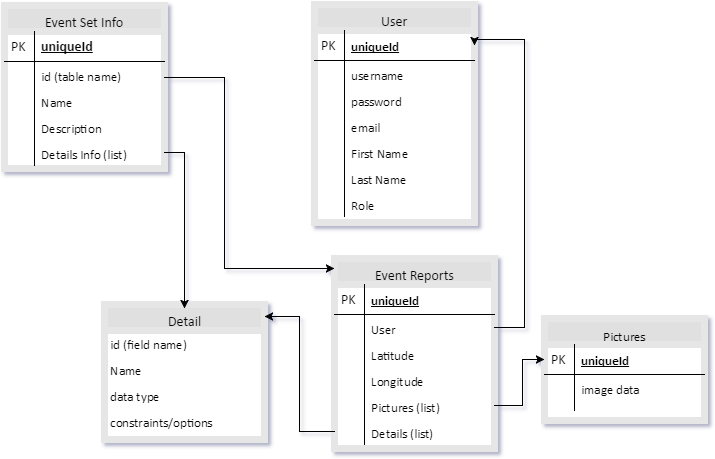

The diagram above was exported from draw.io. Its source (the exported page's mxGraphModel, read from the mxfile embedded in the PNG):
<mxGraphModel dx="794" dy="500" grid="1" gridSize="10" guides="1" tooltips="1" connect="1" arrows="1" fold="1" page="1" pageScale="1" pageWidth="826" pageHeight="1169" background="#ffffff" math="0" shadow="0">
  <root>
    <mxCell id="0" />
    <mxCell id="1" parent="0" />
    <mxCell id="2" value="Event Set Info" style="swimlane;html=1;fontStyle=0;childLayout=stackLayout;horizontal=1;startSize=26;fillColor=#e0e0e0;horizontalStack=0;resizeParent=1;resizeLast=0;collapsible=1;marginBottom=0;swimlaneFillColor=#ffffff;align=center;glass=0;strokeColor=#E6E6E6;strokeWidth=7;fontColor=#000000;fontFamily=Calibri;fontSize=14;" parent="1" vertex="1">
      <mxGeometry x="60" y="67" width="160" height="163" as="geometry">
        <mxRectangle x="60" y="70" width="110" height="26" as="alternateBounds" />
      </mxGeometry>
    </mxCell>
    <mxCell id="3" value="uniqueId" style="shape=partialRectangle;top=0;left=0;right=0;bottom=1;html=1;align=left;verticalAlign=middle;fillColor=none;spacingLeft=34;spacingRight=4;whiteSpace=wrap;overflow=hidden;rotatable=0;points=[[0,0.5],[1,0.5]];portConstraint=eastwest;dropTarget=0;fontStyle=5;fontFamily=Calibri;fontSize=14;" parent="2" vertex="1">
      <mxGeometry y="26" width="160" height="30" as="geometry" />
    </mxCell>
    <mxCell id="4" value="PK" style="shape=partialRectangle;top=0;left=0;bottom=0;html=1;fillColor=none;align=left;verticalAlign=middle;spacingLeft=4;spacingRight=4;whiteSpace=wrap;overflow=hidden;rotatable=0;points=[];portConstraint=eastwest;part=1;fontFamily=Calibri;fontSize=14;" parent="3" vertex="1" connectable="0">
      <mxGeometry width="30" height="30" as="geometry" />
    </mxCell>
    <mxCell id="5" value="id (table name)" style="shape=partialRectangle;top=0;left=0;right=0;bottom=0;html=1;align=left;verticalAlign=top;fillColor=none;spacingLeft=34;spacingRight=4;whiteSpace=wrap;overflow=hidden;rotatable=0;points=[[0,0.5],[1,0.5]];portConstraint=eastwest;dropTarget=0;fontFamily=Calibri;fontSize=13;" parent="2" vertex="1">
      <mxGeometry y="56" width="160" height="26" as="geometry" />
    </mxCell>
    <mxCell id="6" value="" style="shape=partialRectangle;top=0;left=0;bottom=0;html=1;fillColor=none;align=left;verticalAlign=top;spacingLeft=4;spacingRight=4;whiteSpace=wrap;overflow=hidden;rotatable=0;points=[];portConstraint=eastwest;part=1;" parent="5" vertex="1" connectable="0">
      <mxGeometry width="30" height="26" as="geometry" />
    </mxCell>
    <mxCell id="7" value="Name" style="shape=partialRectangle;top=0;left=0;right=0;bottom=0;html=1;align=left;verticalAlign=top;fillColor=none;spacingLeft=34;spacingRight=4;whiteSpace=wrap;overflow=hidden;rotatable=0;points=[[0,0.5],[1,0.5]];portConstraint=eastwest;dropTarget=0;fontFamily=Calibri;fontSize=13;" parent="2" vertex="1">
      <mxGeometry y="82" width="160" height="26" as="geometry" />
    </mxCell>
    <mxCell id="8" value="" style="shape=partialRectangle;top=0;left=0;bottom=0;html=1;fillColor=none;align=left;verticalAlign=top;spacingLeft=4;spacingRight=4;whiteSpace=wrap;overflow=hidden;rotatable=0;points=[];portConstraint=eastwest;part=1;" parent="7" vertex="1" connectable="0">
      <mxGeometry width="30" height="26" as="geometry" />
    </mxCell>
    <mxCell id="9" value="Description" style="shape=partialRectangle;top=0;left=0;right=0;bottom=0;html=1;align=left;verticalAlign=top;fillColor=none;spacingLeft=34;spacingRight=4;whiteSpace=wrap;overflow=hidden;rotatable=0;points=[[0,0.5],[1,0.5]];portConstraint=eastwest;dropTarget=0;fontFamily=Calibri;fontSize=13;" parent="2" vertex="1">
      <mxGeometry y="108" width="160" height="26" as="geometry" />
    </mxCell>
    <mxCell id="10" value="" style="shape=partialRectangle;top=0;left=0;bottom=0;html=1;fillColor=none;align=left;verticalAlign=top;spacingLeft=4;spacingRight=4;whiteSpace=wrap;overflow=hidden;rotatable=0;points=[];portConstraint=eastwest;part=1;" parent="9" vertex="1" connectable="0">
      <mxGeometry width="30" height="26" as="geometry" />
    </mxCell>
    <mxCell id="13" value="User" style="swimlane;html=1;fontStyle=0;childLayout=stackLayout;horizontal=1;startSize=26;fillColor=#e0e0e0;horizontalStack=0;resizeParent=1;resizeLast=0;collapsible=1;marginBottom=0;swimlaneFillColor=#ffffff;align=center;glass=0;strokeColor=#E6E6E6;strokeWidth=7;fontColor=#000000;fontFamily=Calibri;fontSize=14;" parent="1" vertex="1">
      <mxGeometry x="370" y="66" width="160" height="218" as="geometry" />
    </mxCell>
    <mxCell id="14" value="uniqueId" style="shape=partialRectangle;top=0;left=0;right=0;bottom=1;html=1;align=left;verticalAlign=middle;fillColor=none;spacingLeft=34;spacingRight=4;whiteSpace=wrap;overflow=hidden;rotatable=0;points=[[0,0.5],[1,0.5]];portConstraint=eastwest;dropTarget=0;fontStyle=5;fontSize=13;fontFamily=Calibri;" parent="13" vertex="1">
      <mxGeometry y="26" width="160" height="30" as="geometry" />
    </mxCell>
    <mxCell id="15" value="PK" style="shape=partialRectangle;top=0;left=0;bottom=0;html=1;fillColor=none;align=left;verticalAlign=middle;spacingLeft=4;spacingRight=4;whiteSpace=wrap;overflow=hidden;rotatable=0;points=[];portConstraint=eastwest;part=1;fontFamily=Calibri;fontSize=14;" parent="14" vertex="1" connectable="0">
      <mxGeometry width="30" height="30" as="geometry" />
    </mxCell>
    <mxCell id="16" value="username" style="shape=partialRectangle;top=0;left=0;right=0;bottom=0;html=1;align=left;verticalAlign=top;fillColor=none;spacingLeft=34;spacingRight=4;whiteSpace=wrap;overflow=hidden;rotatable=0;points=[[0,0.5],[1,0.5]];portConstraint=eastwest;dropTarget=0;fontSize=13;fontFamily=Calibri;" parent="13" vertex="1">
      <mxGeometry y="56" width="160" height="26" as="geometry" />
    </mxCell>
    <mxCell id="17" value="" style="shape=partialRectangle;top=0;left=0;bottom=0;html=1;fillColor=none;align=left;verticalAlign=top;spacingLeft=4;spacingRight=4;whiteSpace=wrap;overflow=hidden;rotatable=0;points=[];portConstraint=eastwest;part=1;" parent="16" vertex="1" connectable="0">
      <mxGeometry width="30" height="26" as="geometry" />
    </mxCell>
    <mxCell id="18" value="password&lt;div&gt;&lt;br&gt;&lt;/div&gt;" style="shape=partialRectangle;top=0;left=0;right=0;bottom=0;html=1;align=left;verticalAlign=top;fillColor=none;spacingLeft=34;spacingRight=4;whiteSpace=wrap;overflow=hidden;rotatable=0;points=[[0,0.5],[1,0.5]];portConstraint=eastwest;dropTarget=0;fontSize=13;fontFamily=Calibri;" parent="13" vertex="1">
      <mxGeometry y="82" width="160" height="26" as="geometry" />
    </mxCell>
    <mxCell id="19" value="" style="shape=partialRectangle;top=0;left=0;bottom=0;html=1;fillColor=none;align=left;verticalAlign=top;spacingLeft=4;spacingRight=4;whiteSpace=wrap;overflow=hidden;rotatable=0;points=[];portConstraint=eastwest;part=1;" parent="18" vertex="1" connectable="0">
      <mxGeometry width="30" height="26" as="geometry" />
    </mxCell>
    <mxCell id="28" value="email" style="shape=partialRectangle;top=0;left=0;right=0;bottom=0;html=1;align=left;verticalAlign=top;fillColor=none;spacingLeft=34;spacingRight=4;whiteSpace=wrap;overflow=hidden;rotatable=0;points=[[0,0.5],[1,0.5]];portConstraint=eastwest;dropTarget=0;fontSize=13;fontFamily=Calibri;" parent="13" vertex="1">
      <mxGeometry y="108" width="160" height="26" as="geometry" />
    </mxCell>
    <mxCell id="29" value="" style="shape=partialRectangle;top=0;left=0;bottom=0;html=1;fillColor=none;align=left;verticalAlign=top;spacingLeft=4;spacingRight=4;whiteSpace=wrap;overflow=hidden;rotatable=0;points=[];portConstraint=eastwest;part=1;" parent="28" vertex="1" connectable="0">
      <mxGeometry width="30" height="26" as="geometry" />
    </mxCell>
    <mxCell id="30" value="&lt;div&gt;First Name&lt;/div&gt;" style="shape=partialRectangle;top=0;left=0;right=0;bottom=0;html=1;align=left;verticalAlign=top;fillColor=none;spacingLeft=34;spacingRight=4;whiteSpace=wrap;overflow=hidden;rotatable=0;points=[[0,0.5],[1,0.5]];portConstraint=eastwest;dropTarget=0;fontSize=13;fontFamily=Calibri;" parent="13" vertex="1">
      <mxGeometry y="134" width="160" height="26" as="geometry" />
    </mxCell>
    <mxCell id="31" value="" style="shape=partialRectangle;top=0;left=0;bottom=0;html=1;fillColor=none;align=left;verticalAlign=top;spacingLeft=4;spacingRight=4;whiteSpace=wrap;overflow=hidden;rotatable=0;points=[];portConstraint=eastwest;part=1;" parent="30" vertex="1" connectable="0">
      <mxGeometry width="30" height="26" as="geometry" />
    </mxCell>
    <mxCell id="32" value="&lt;div&gt;Last Name&lt;/div&gt;" style="shape=partialRectangle;top=0;left=0;right=0;bottom=0;html=1;align=left;verticalAlign=top;fillColor=none;spacingLeft=34;spacingRight=4;whiteSpace=wrap;overflow=hidden;rotatable=0;points=[[0,0.5],[1,0.5]];portConstraint=eastwest;dropTarget=0;fontSize=13;fontFamily=Calibri;" parent="13" vertex="1">
      <mxGeometry y="160" width="160" height="26" as="geometry" />
    </mxCell>
    <mxCell id="33" value="" style="shape=partialRectangle;top=0;left=0;bottom=0;html=1;fillColor=none;align=left;verticalAlign=top;spacingLeft=4;spacingRight=4;whiteSpace=wrap;overflow=hidden;rotatable=0;points=[];portConstraint=eastwest;part=1;" parent="32" vertex="1" connectable="0">
      <mxGeometry width="30" height="26" as="geometry" />
    </mxCell>
    <mxCell id="34" value="&lt;div&gt;Role&lt;/div&gt;" style="shape=partialRectangle;top=0;left=0;right=0;bottom=0;html=1;align=left;verticalAlign=top;fillColor=none;spacingLeft=34;spacingRight=4;whiteSpace=wrap;overflow=hidden;rotatable=0;points=[[0,0.5],[1,0.5]];portConstraint=eastwest;dropTarget=0;fontSize=13;fontFamily=Calibri;" parent="13" vertex="1">
      <mxGeometry y="186" width="160" height="26" as="geometry" />
    </mxCell>
    <mxCell id="35" value="" style="shape=partialRectangle;top=0;left=0;bottom=0;html=1;fillColor=none;align=left;verticalAlign=top;spacingLeft=4;spacingRight=4;whiteSpace=wrap;overflow=hidden;rotatable=0;points=[];portConstraint=eastwest;part=1;" parent="34" vertex="1" connectable="0">
      <mxGeometry width="30" height="26" as="geometry" />
    </mxCell>
    <mxCell id="36" value="Details Info (list)" style="shape=partialRectangle;top=0;left=0;right=0;bottom=0;html=1;align=left;verticalAlign=top;fillColor=none;spacingLeft=34;spacingRight=4;whiteSpace=wrap;overflow=hidden;rotatable=0;points=[[0,0.5],[1,0.5]];portConstraint=eastwest;dropTarget=0;fontFamily=Calibri;fontSize=13;" parent="1" vertex="1">
      <mxGeometry x="60" y="201" width="160" height="26" as="geometry" />
    </mxCell>
    <mxCell id="37" value="" style="shape=partialRectangle;top=0;left=0;bottom=0;html=1;fillColor=none;align=left;verticalAlign=top;spacingLeft=4;spacingRight=4;whiteSpace=wrap;overflow=hidden;rotatable=0;points=[];portConstraint=eastwest;part=1;" parent="36" vertex="1" connectable="0">
      <mxGeometry width="30" height="26" as="geometry" />
    </mxCell>
    <mxCell id="52" value="Detail" style="swimlane;html=1;fontStyle=0;childLayout=stackLayout;horizontal=1;startSize=26;fillColor=#e0e0e0;horizontalStack=0;resizeParent=1;resizeLast=0;collapsible=1;marginBottom=0;swimlaneFillColor=#ffffff;align=center;glass=0;strokeColor=#E6E6E6;strokeWidth=7;fontColor=#000000;fontFamily=Calibri;fontSize=14;" parent="1" vertex="1">
      <mxGeometry x="160" y="366" width="160" height="135" as="geometry" />
    </mxCell>
    <mxCell id="53" value="id (field name)" style="text;html=1;strokeColor=none;fillColor=none;spacingLeft=4;spacingRight=4;whiteSpace=wrap;overflow=hidden;rotatable=0;points=[[0,0.5],[1,0.5]];portConstraint=eastwest;fontFamily=Calibri;fontSize=13;" parent="52" vertex="1">
      <mxGeometry y="26" width="160" height="26" as="geometry" />
    </mxCell>
    <mxCell id="54" value="Name" style="text;html=1;strokeColor=none;fillColor=none;spacingLeft=4;spacingRight=4;whiteSpace=wrap;overflow=hidden;rotatable=0;points=[[0,0.5],[1,0.5]];portConstraint=eastwest;fontFamily=Calibri;fontSize=13;" parent="52" vertex="1">
      <mxGeometry y="52" width="160" height="26" as="geometry" />
    </mxCell>
    <mxCell id="55" value="data type" style="text;html=1;strokeColor=none;fillColor=none;spacingLeft=4;spacingRight=4;whiteSpace=wrap;overflow=hidden;rotatable=0;points=[[0,0.5],[1,0.5]];portConstraint=eastwest;fontFamily=Calibri;fontSize=13;" parent="52" vertex="1">
      <mxGeometry y="78" width="160" height="26" as="geometry" />
    </mxCell>
    <mxCell id="56" value="constraints/options" style="text;html=1;strokeColor=none;fillColor=none;spacingLeft=4;spacingRight=4;whiteSpace=wrap;overflow=hidden;rotatable=0;points=[[0,0.5],[1,0.5]];portConstraint=eastwest;fontFamily=Calibri;fontSize=13;" parent="52" vertex="1">
      <mxGeometry y="104" width="160" height="26" as="geometry" />
    </mxCell>
    <mxCell id="58" value="Event Reports" style="swimlane;html=1;fontStyle=0;childLayout=stackLayout;horizontal=1;startSize=26;fillColor=#e0e0e0;horizontalStack=0;resizeParent=1;resizeLast=0;collapsible=1;marginBottom=0;swimlaneFillColor=#ffffff;align=center;glass=0;strokeColor=#E6E6E6;strokeWidth=7;fontColor=#000000;fontFamily=Calibri;fontSize=14;" parent="1" vertex="1">
      <mxGeometry x="390" y="320" width="160" height="190" as="geometry" />
    </mxCell>
    <mxCell id="59" value="uniqueId" style="shape=partialRectangle;top=0;left=0;right=0;bottom=1;html=1;align=left;verticalAlign=middle;fillColor=none;spacingLeft=34;spacingRight=4;whiteSpace=wrap;overflow=hidden;rotatable=0;points=[[0,0.5],[1,0.5]];portConstraint=eastwest;dropTarget=0;fontStyle=5;fontFamily=Calibri;fontSize=13;" parent="58" vertex="1">
      <mxGeometry y="26" width="160" height="30" as="geometry" />
    </mxCell>
    <mxCell id="60" value="PK" style="shape=partialRectangle;top=0;left=0;bottom=0;html=1;fillColor=none;align=left;verticalAlign=middle;spacingLeft=4;spacingRight=4;whiteSpace=wrap;overflow=hidden;rotatable=0;points=[];portConstraint=eastwest;part=1;fontFamily=Calibri;fontSize=14;" parent="59" vertex="1" connectable="0">
      <mxGeometry width="30" height="30" as="geometry" />
    </mxCell>
    <mxCell id="61" value="User" style="shape=partialRectangle;top=0;left=0;right=0;bottom=0;html=1;align=left;verticalAlign=top;fillColor=none;spacingLeft=34;spacingRight=4;whiteSpace=wrap;overflow=hidden;rotatable=0;points=[[0,0.5],[1,0.5]];portConstraint=eastwest;dropTarget=0;fontFamily=Calibri;fontSize=13;" parent="58" vertex="1">
      <mxGeometry y="56" width="160" height="26" as="geometry" />
    </mxCell>
    <mxCell id="62" value="" style="shape=partialRectangle;top=0;left=0;bottom=0;html=1;fillColor=none;align=left;verticalAlign=top;spacingLeft=4;spacingRight=4;whiteSpace=wrap;overflow=hidden;rotatable=0;points=[];portConstraint=eastwest;part=1;" parent="61" vertex="1" connectable="0">
      <mxGeometry width="30" height="26" as="geometry" />
    </mxCell>
    <mxCell id="63" value="Latitude" style="shape=partialRectangle;top=0;left=0;right=0;bottom=0;html=1;align=left;verticalAlign=top;fillColor=none;spacingLeft=34;spacingRight=4;whiteSpace=wrap;overflow=hidden;rotatable=0;points=[[0,0.5],[1,0.5]];portConstraint=eastwest;dropTarget=0;fontFamily=Calibri;fontSize=13;" parent="58" vertex="1">
      <mxGeometry y="82" width="160" height="26" as="geometry" />
    </mxCell>
    <mxCell id="64" value="" style="shape=partialRectangle;top=0;left=0;bottom=0;html=1;fillColor=none;align=left;verticalAlign=top;spacingLeft=4;spacingRight=4;whiteSpace=wrap;overflow=hidden;rotatable=0;points=[];portConstraint=eastwest;part=1;" parent="63" vertex="1" connectable="0">
      <mxGeometry width="30" height="26" as="geometry" />
    </mxCell>
    <mxCell id="65" value="Longitude&lt;div&gt;&lt;br&gt;&lt;/div&gt;" style="shape=partialRectangle;top=0;left=0;right=0;bottom=0;html=1;align=left;verticalAlign=top;fillColor=none;spacingLeft=34;spacingRight=4;whiteSpace=wrap;overflow=hidden;rotatable=0;points=[[0,0.5],[1,0.5]];portConstraint=eastwest;dropTarget=0;fontFamily=Calibri;fontSize=13;" parent="58" vertex="1">
      <mxGeometry y="108" width="160" height="26" as="geometry" />
    </mxCell>
    <mxCell id="66" value="" style="shape=partialRectangle;top=0;left=0;bottom=0;html=1;fillColor=none;align=left;verticalAlign=top;spacingLeft=4;spacingRight=4;whiteSpace=wrap;overflow=hidden;rotatable=0;points=[];portConstraint=eastwest;part=1;" parent="65" vertex="1" connectable="0">
      <mxGeometry width="30" height="26" as="geometry" />
    </mxCell>
    <mxCell id="69" value="Pictures (list)" style="shape=partialRectangle;top=0;left=0;right=0;bottom=0;html=1;align=left;verticalAlign=top;fillColor=none;spacingLeft=34;spacingRight=4;whiteSpace=wrap;overflow=hidden;rotatable=0;points=[[0,0.5],[1,0.5]];portConstraint=eastwest;dropTarget=0;fontFamily=Calibri;fontSize=13;" parent="58" vertex="1">
      <mxGeometry y="134" width="160" height="26" as="geometry" />
    </mxCell>
    <mxCell id="70" value="" style="shape=partialRectangle;top=0;left=0;bottom=0;html=1;fillColor=none;align=left;verticalAlign=top;spacingLeft=4;spacingRight=4;whiteSpace=wrap;overflow=hidden;rotatable=0;points=[];portConstraint=eastwest;part=1;" parent="69" vertex="1" connectable="0">
      <mxGeometry width="30" height="26" as="geometry" />
    </mxCell>
    <mxCell id="73" value="" style="edgeStyle=orthogonalEdgeStyle;rounded=0;html=1;jettySize=auto;orthogonalLoop=1;fontColor=#000000;fontFamily=Calibri;fontSize=14;exitX=0;exitY=0.5;" parent="1" source="71" target="52" edge="1">
      <mxGeometry relative="1" as="geometry">
        <Array as="points">
          <mxPoint x="355" y="493" />
          <mxPoint x="355" y="378" />
        </Array>
        <mxPoint x="420" y="493" as="sourcePoint" />
      </mxGeometry>
    </mxCell>
    <mxCell id="71" value="&lt;div&gt;Details (list)&lt;/div&gt;&lt;div&gt;&lt;br&gt;&lt;/div&gt;" style="shape=partialRectangle;top=0;left=0;right=0;bottom=0;html=1;align=left;verticalAlign=top;fillColor=none;spacingLeft=34;spacingRight=4;whiteSpace=wrap;overflow=hidden;rotatable=0;points=[[0,0.5],[1,0.5]];portConstraint=eastwest;dropTarget=0;fontFamily=Calibri;fontSize=13;" parent="1" vertex="1">
      <mxGeometry x="390" y="480" width="160" height="26" as="geometry" />
    </mxCell>
    <mxCell id="72" value="" style="shape=partialRectangle;top=0;left=0;bottom=0;html=1;fillColor=none;align=left;verticalAlign=top;spacingLeft=4;spacingRight=4;whiteSpace=wrap;overflow=hidden;rotatable=0;points=[];portConstraint=eastwest;part=1;" parent="71" vertex="1" connectable="0">
      <mxGeometry width="30" height="26" as="geometry" />
    </mxCell>
    <mxCell id="74" value="" style="edgeStyle=orthogonalEdgeStyle;rounded=0;html=1;entryX=1;entryY=0.5;jettySize=auto;orthogonalLoop=1;fontColor=#000000;exitX=1;exitY=0.5;fontFamily=Calibri;fontSize=14;" parent="1" source="61" target="14" edge="1">
      <mxGeometry relative="1" as="geometry">
        <Array as="points">
          <mxPoint x="580" y="389" />
          <mxPoint x="580" y="101" />
        </Array>
      </mxGeometry>
    </mxCell>
    <mxCell id="75" value="" style="edgeStyle=orthogonalEdgeStyle;rounded=0;html=1;jettySize=auto;orthogonalLoop=1;fontColor=#000000;fontFamily=Calibri;fontSize=14;" parent="1" source="5" target="58" edge="1">
      <mxGeometry relative="1" as="geometry">
        <Array as="points">
          <mxPoint x="280" y="139" />
          <mxPoint x="280" y="330" />
        </Array>
      </mxGeometry>
    </mxCell>
    <mxCell id="76" value="Pictures" style="swimlane;html=1;fontStyle=0;childLayout=stackLayout;horizontal=1;startSize=26;fillColor=#e0e0e0;horizontalStack=0;resizeParent=1;resizeLast=0;collapsible=1;marginBottom=0;swimlaneFillColor=#ffffff;align=center;glass=0;strokeColor=#E6E6E6;strokeWidth=7;fontColor=#000000;fontFamily=Calibri;fontSize=13;" parent="1" vertex="1">
      <mxGeometry x="600" y="380" width="160" height="102" as="geometry" />
    </mxCell>
    <mxCell id="77" value="uniqueId" style="shape=partialRectangle;top=0;left=0;right=0;bottom=1;html=1;align=left;verticalAlign=middle;fillColor=none;spacingLeft=34;spacingRight=4;whiteSpace=wrap;overflow=hidden;rotatable=0;points=[[0,0.5],[1,0.5]];portConstraint=eastwest;dropTarget=0;fontStyle=5;fontFamily=Calibri;fontSize=13;" parent="76" vertex="1">
      <mxGeometry y="26" width="160" height="30" as="geometry" />
    </mxCell>
    <mxCell id="78" value="PK" style="shape=partialRectangle;top=0;left=0;bottom=0;html=1;fillColor=none;align=left;verticalAlign=middle;spacingLeft=4;spacingRight=4;whiteSpace=wrap;overflow=hidden;rotatable=0;points=[];portConstraint=eastwest;part=1;fontFamily=Calibri;fontSize=14;" parent="77" vertex="1" connectable="0">
      <mxGeometry width="30" height="30" as="geometry" />
    </mxCell>
    <mxCell id="79" value="image data" style="shape=partialRectangle;top=0;left=0;right=0;bottom=0;html=1;align=left;verticalAlign=top;fillColor=none;spacingLeft=34;spacingRight=4;whiteSpace=wrap;overflow=hidden;rotatable=0;points=[[0,0.5],[1,0.5]];portConstraint=eastwest;dropTarget=0;fontFamily=Calibri;fontSize=13;" parent="76" vertex="1">
      <mxGeometry y="56" width="160" height="26" as="geometry" />
    </mxCell>
    <mxCell id="80" value="" style="shape=partialRectangle;top=0;left=0;bottom=0;html=1;fillColor=none;align=left;verticalAlign=top;spacingLeft=4;spacingRight=4;whiteSpace=wrap;overflow=hidden;rotatable=0;points=[];portConstraint=eastwest;part=1;" parent="79" vertex="1" connectable="0">
      <mxGeometry width="30" height="26" as="geometry" />
    </mxCell>
    <mxCell id="85" value="" style="shape=partialRectangle;top=0;left=0;right=0;bottom=0;html=1;align=left;verticalAlign=top;fillColor=none;spacingLeft=34;spacingRight=4;whiteSpace=wrap;overflow=hidden;rotatable=0;points=[[0,0.5],[1,0.5]];portConstraint=eastwest;dropTarget=0;" parent="76" vertex="1">
      <mxGeometry y="82" width="160" height="10" as="geometry" />
    </mxCell>
    <mxCell id="86" value="" style="shape=partialRectangle;top=0;left=0;bottom=0;html=1;fillColor=none;align=left;verticalAlign=top;spacingLeft=4;spacingRight=4;whiteSpace=wrap;overflow=hidden;rotatable=0;points=[];portConstraint=eastwest;part=1;" parent="85" vertex="1" connectable="0">
      <mxGeometry width="30" height="10" as="geometry" />
    </mxCell>
    <mxCell id="87" value="" style="edgeStyle=orthogonalEdgeStyle;rounded=0;html=1;entryX=0;entryY=0.5;jettySize=auto;orthogonalLoop=1;fontColor=#000000;fontFamily=Calibri;fontSize=14;" parent="1" source="69" target="77" edge="1">
      <mxGeometry relative="1" as="geometry">
        <Array as="points">
          <mxPoint x="578" y="467" />
          <mxPoint x="578" y="421" />
        </Array>
      </mxGeometry>
    </mxCell>
    <mxCell id="57" value="" style="edgeStyle=orthogonalEdgeStyle;rounded=0;html=1;jettySize=auto;orthogonalLoop=1;fontColor=#000000;fontFamily=Calibri;fontSize=14;" parent="1" source="36" edge="1">
      <mxGeometry relative="1" as="geometry">
        <mxPoint x="240" y="370" as="targetPoint" />
        <Array as="points">
          <mxPoint x="240" y="214" />
          <mxPoint x="240" y="366" />
        </Array>
      </mxGeometry>
    </mxCell>
  </root>
</mxGraphModel>